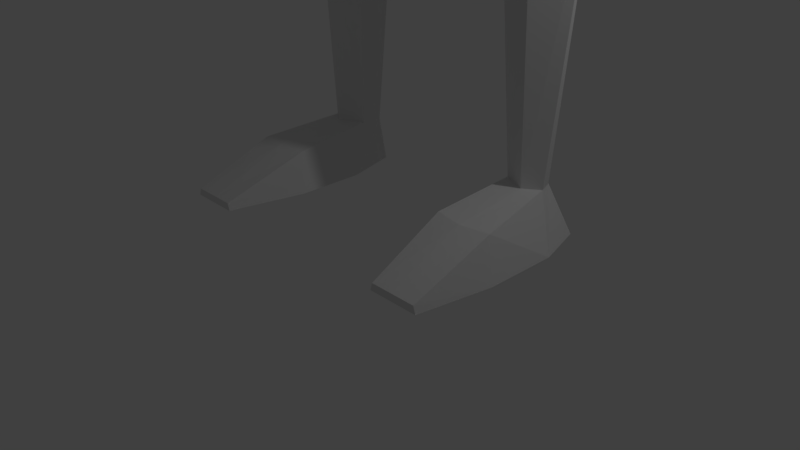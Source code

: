# Source: Army_base_model_default_pose.blend  (saved by Blender 2.79.0; exported with 4.5.12 LTS)
import bpy
from mathutils import Matrix  # noqa: F401  (used for matrix-valued properties, if any)

bpy.ops.wm.read_factory_settings(use_empty=True)
scene = bpy.context.scene
scene.name = 'Scene'

# ---- collections
col_collection_1 = bpy.data.collections.new('Collection 1'); scene.collection.children.link(col_collection_1)

# ---- materials (node trees are filled in below, after node groups)
mat_material = bpy.data.materials.new('Material')
mat_material.alpha_threshold = 0.0
mat_material.use_transparent_shadow = False
mat_material.roughness = 0.5
mat_material.line_color = (0.0, 0.0, 0.0, 1.0)

# ---- material node trees

# ---- world
world_world = bpy.data.worlds.new('World'); scene.world = world_world
world_world.color = (0.05088, 0.05088, 0.05088)
world_world.use_sun_shadow = False
world_world.sun_shadow_jitter_overblur = 0.0
world_world.cycles.sampling_method = 'MANUAL'

# ---- cameras
cam_camera = bpy.data.cameras.new('Camera')
cam_camera.clip_end = 100.0
cam_camera.lens = 35.0
cam_camera.sensor_width = 32.0
cam_camera.sensor_height = 18.0
cam_camera.ortho_scale = 7.314
cam_camera.dof.focus_distance = 0.0
cam_camera.dof.aperture_fstop = 128.0

# ---- lights
light_lamp = bpy.data.lights.new('Lamp', 'POINT')
light_lamp.transmission_factor = 0.0
light_lamp.cutoff_distance = 30.0
light_lamp.energy = 100.0
light_lamp.shadow_buffer_clip_start = 1.001
light_lamp.shadow_soft_size = 0.1
light_lamp.shadow_maximum_resolution = 0.006
light_lamp.use_absolute_resolution = True

# ---- meshes
me_cube = bpy.data.meshes.new('Cube')
me_cube.from_pydata([(0.6376, 0.8188, 17.8), (1.0, -1.0, 17.85), (-1.0, -1.0, 17.85), (-0.6376, 0.8188, 17.8), (1.0, 1.0, 20.35), (1.0, -1.0, 20.35), (-1.0, -1.0, 20.35), (-1.0, 1.0, 20.35), (0.7809, 0.1812, 17.62), (1.715e-07, 1.225, 17.57), (1.225, 1.225, 19.1), (-5.761e-08, -1.225, 17.26), (1.225, -1.225, 19.1), (-0.7809, 0.1812, 17.62), (-1.225, -1.225, 19.1), (-1.225, 1.225, 19.1), (1.225, -7.182e-07, 20.63), (3.705e-07, 1.225, 20.63), (-5.678e-07, -1.225, 20.63), (-1.225, 1.715e-07, 20.63), (3.613e-07, 1.732, 19.1), (-1.574, 2.347e-07, 19.1), (-4.504e-07, -1.732, 19.1), (1.574, -4.201e-07, 19.1), (-1.38e-07, -1.454e-07, 21.05), (1.08e-07, 0.02622, 16.93), (2.684e-07, 2.081, 16.4), (-1.994, 1.381, 16.4), (-2.442, 0.3789, 16.13), (1.994, 1.381, 16.4), (2.442, 0.3789, 16.13), (2.048e-07, -0.336, 16.4), (0.6183, 1.025, 17.1), (2.019e-07, 1.382, 17.03), (-0.7572, 0.2664, 17.03), (1.626e-07, 0.04115, 16.77), (-0.6183, 1.025, 17.1), (0.7572, 0.2664, 17.03), (2.583e-07, 1.904, 8.395), (-1.727, 1.367, 8.395), (-2.018, 0.6507, 8.395), (1.727, 1.367, 8.395), (2.018, 0.6507, 8.395), (2.032e-07, 0.1102, 8.395), (2.793, 0.2109, 15.12), (1.994, 2.04, 15.65), (2.684e-07, 2.43, 15.65), (-1.994, 2.028, 15.65), (2.048e-07, -0.5294, 14.91), (-2.793, 0.1993, 15.12), (2.442, 0.08547, 14.49), (2.684e-07, 2.43, 15.35), (2.047e-07, -0.5294, 14.49), (1.994, 1.791, 14.28), (-1.994, 1.78, 14.28), (-2.442, 0.08547, 14.49), (2.136, 0.3949, 12.72), (2.646e-07, 1.817, 12.72), (2.09e-07, -0.1167, 12.72), (1.744, 1.547, 12.72), (-1.744, 1.547, 12.72), (-2.136, 0.3949, 12.72), (1.844, 0.4103, 9.25), (2.661e-07, 1.752, 9.25), (2.181e-07, -0.07264, 9.25), (1.505, 1.498, 9.25), (-1.505, 1.498, 9.25), (-1.844, 0.4103, 9.25), (3.361, 2.268, 12.0), (-3.407, 2.251, 12.0), (3.026, 1.487, 15.27), (3.451, 0.8894, 15.05), (-3.83, 2.654, 12.0), (3.785, 2.671, 12.0), (-3.034, 1.421, 15.26), (-3.46, 0.8239, 15.05), (-3.714, 1.782, 12.0), (-4.233, 1.347, 12.0), (4.188, 1.364, 12.0), (3.669, 1.8, 12.0), (4.68, 1.889, 12.0), (4.373, 2.291, 12.0), (-4.424, 2.24, 12.0), (-4.731, 1.838, 12.0), (4.313, 2.283, 8.871), (-4.358, 2.261, 8.871), (-4.615, 2.339, 8.871), (4.57, 2.361, 8.871), (-4.545, 2.04, 8.871), (-4.859, 1.681, 8.871), (4.814, 1.704, 8.871), (4.499, 2.062, 8.871), (5.112, 2.101, 8.871), (4.926, 2.334, 8.871), (-4.975, 2.295, 8.871), (-5.162, 2.062, 8.871), (4.072, 2.426, 8.375), (-4.117, 2.407, 8.375), (-4.731, 2.533, 8.375), (4.687, 2.551, 8.375), (-4.118, 1.599, 8.375), (-4.725, 1.473, 8.375), (4.68, 1.492, 8.375), (4.073, 1.617, 8.375), (5.361, 1.7, 8.375), (5.261, 2.509, 8.375), (-5.312, 2.463, 8.375), (-5.412, 1.654, 8.375), (4.313, 2.283, 7.857), (-4.358, 2.261, 7.857), (-4.715, 2.339, 7.857), (4.67, 2.361, 7.857), (-4.345, 1.759, 7.857), (-4.759, 1.681, 7.857), (4.714, 1.704, 7.857), (4.299, 1.781, 7.857), (5.112, 1.833, 7.857), (5.026, 2.334, 7.857), (-5.075, 2.295, 7.857), (-5.162, 1.793, 7.857), (-0.8633, 1.758, 8.395), (-1.987, 1.076, 4.371), (-1.679, 0.3747, 4.371), (0.8633, 1.758, 8.395), (-1.057, 0.1102, 8.395), (1.057, 0.1102, 8.395), (0.1677, 1.512, 7.095), (7.794e-07, 1.512, 7.095), (0.2054, 0.2774, 7.095), (7.244e-07, 0.2774, 7.095), (-1.554, 1.41, 4.371), (-0.1677, 1.512, 7.095), (-0.2054, 0.2774, 7.095), (-2.222, 0.7136, 4.371), (1.987, 1.076, 4.371), (2.222, 0.7136, 4.371), (1.554, 1.41, 4.371), (1.679, 0.3747, 4.371), (1.13, 0.5418, 4.371), (1.105, 1.164, 4.371), (-1.13, 0.5418, 4.371), (-1.105, 1.164, 4.371), (-1.667, 0.5542, 0.6558), (-1.877, 0.7031, 0.6558), (-1.803, 0.904, 0.6558), (-1.59, 1.102, 0.6558), (1.803, 0.904, 0.6558), (1.877, 0.7031, 0.6558), (1.59, 1.102, 0.6558), (1.667, 0.5542, 0.6558), (1.327, 0.7214, 0.6558), (1.312, 1.005, 0.6558), (-1.327, 0.7214, 0.6558), (-1.312, 1.005, 0.6558), (-1.672, 0.4405, 0.0005274), (-2.238, 0.4405, 0.0005274), (-2.044, 1.112, 0.0005274), (-1.703, 1.376, 0.0005274), (2.044, 1.112, 0.0005274), (2.238, 0.4405, 0.0005274), (1.703, 1.376, 0.0005274), (1.672, 0.4405, 0.0005274), (1.137, 0.4081, 0.0005274), (1.344, 1.156, 0.0005274), (-1.137, 0.4081, 0.0005274), (-1.344, 1.156, 0.0005274), (-1.682, -1.56, 0.101), (-2.036, -1.56, 0.101), (2.036, -1.56, 0.101), (1.682, -1.56, 0.101), (1.397, -1.56, 0.101), (-1.397, -1.56, 0.101), (-1.68, -1.56, 0.0005274), (-2.068, -1.56, 0.0005274), (2.068, -1.56, 0.0005274), (1.68, -1.56, 0.0005274), (1.368, -1.56, 0.0005274), (-1.368, -1.56, 0.0005274), (1.669, -0.5027, 0.5404), (2.058, -0.4282, 0.5404), (2.238, -0.5595, 0.0005274), (1.672, -0.5595, 0.0005274), (1.271, -0.4191, 0.5404), (1.137, -0.5271, 0.0005274), (-1.271, -0.4191, 0.5404), (-1.669, -0.5027, 0.5404), (-1.137, -0.5271, 0.0005274), (-1.672, -0.5595, 0.0005274), (-2.058, -0.4282, 0.5404), (-2.238, -0.5595, 0.0005274), (1.496, 1.465, 10.99), (-1.496, 1.465, 10.99), (-1.832, 0.486, 10.99), (1.832, 0.486, 10.99), (2.608e-07, 1.707, 10.99), (2.131e-07, -0.02561, 10.99), (-1.239, -0.2939, 14.48), (1.24, -0.2968, 14.48), (-1.135, -0.1432, 12.64), (1.135, -0.1431, 12.64), (-0.9847, -0.07112, 9.26), (0.9847, -0.07112, 9.26), (0.9872, -0.02468, 10.98), (-0.9872, -0.02467, 10.98)], [], [(25, 11, 2, 13), (24, 19, 6, 18), (23, 16, 5, 12), (22, 18, 6, 14), (21, 19, 7, 15), (20, 9, 3, 15), (17, 20, 15, 7), (4, 10, 20, 17), (10, 0, 9, 20), (13, 21, 15, 3), (14, 6, 19, 21), (11, 22, 14, 2), (1, 12, 22, 11), (12, 5, 18, 22), (0, 10, 23, 8), (10, 4, 16, 23), (16, 24, 18, 5), (4, 17, 24, 16), (17, 7, 19, 24), (35, 34, 28, 31), (33, 32, 29, 26), (8, 1, 11, 25), (66, 63, 38, 120, 39), (65, 62, 42, 41), (34, 36, 27, 28), (37, 35, 31, 30), (36, 33, 26, 27), (32, 37, 30, 29), (0, 8, 37, 32), (3, 9, 33, 36), (8, 25, 35, 37), (13, 3, 36, 34), (9, 0, 32, 33), (25, 13, 34, 35), (13, 2, 14, 21), (1, 8, 23, 12), (38, 123, 126, 127), (43, 124, 132, 129), (200, 124, 43, 64), (63, 65, 41, 123, 38), (67, 66, 39, 40), (200, 67, 40, 124), (31, 28, 49, 48), (49, 28, 75), (26, 29, 45, 46), (30, 31, 48, 44), (83, 82, 94, 95), (27, 26, 46, 47), (48, 49, 55, 196, 52), (70, 71, 80, 81), (46, 45, 53, 51), (44, 48, 52, 197, 50), (49, 75, 83, 77), (47, 46, 51, 54), (58, 198, 203, 195), (55, 54, 60, 61), (51, 53, 59, 57), (52, 196, 198, 58), (53, 50, 56, 59), (54, 51, 57, 60), (125, 201, 64, 43), (192, 191, 66, 67), (194, 190, 65, 63), (195, 203, 200, 64), (190, 193, 62, 65), (191, 194, 63, 66), (29, 30, 71, 70), (45, 70, 81, 73), (45, 29, 70), (30, 44, 71), (28, 27, 74, 75), (27, 47, 74), (69, 76, 88, 85), (47, 54, 69, 72), (80, 78, 90, 92), (82, 72, 86, 94), (71, 44, 78, 80), (74, 47, 72, 82), (53, 45, 73, 68), (75, 74, 82, 83), (55, 49, 77, 76), (50, 53, 68, 79), (44, 50, 79, 78), (54, 55, 76, 69), (92, 90, 102, 104), (86, 85, 97, 98), (94, 86, 98, 106), (84, 87, 99, 96), (76, 77, 89, 88), (81, 80, 92, 93), (79, 68, 84, 91), (77, 83, 95, 89), (72, 69, 85, 86), (68, 73, 87, 84), (73, 81, 93, 87), (78, 79, 91, 90), (98, 97, 109, 110), (106, 98, 110, 118), (96, 99, 111, 108), (99, 105, 117, 111), (85, 88, 100, 97), (91, 84, 96, 103), (95, 94, 106, 107), (88, 89, 101, 100), (93, 92, 104, 105), (89, 95, 107, 101), (90, 91, 103, 102), (87, 93, 105, 99), (113, 110, 109, 112), (111, 114, 115, 108), (114, 111, 117, 116), (110, 113, 119, 118), (104, 102, 114, 116), (97, 100, 112, 109), (103, 96, 108, 115), (107, 106, 118, 119), (100, 101, 113, 112), (105, 104, 116, 117), (101, 107, 119, 113), (102, 103, 115, 114), (40, 39, 121, 133), (127, 129, 132, 131), (126, 128, 129, 127), (125, 43, 129, 128), (132, 124, 122, 140), (123, 41, 134, 136), (120, 38, 127, 131), (126, 123, 136, 139), (130, 141, 153, 145), (135, 137, 149, 147), (133, 121, 144, 143), (140, 122, 142, 152), (128, 126, 139, 138), (42, 125, 137, 135), (39, 120, 130, 121), (120, 131, 141, 130), (41, 42, 135, 134), (124, 40, 133, 122), (131, 132, 140, 141), (125, 128, 138, 137), (186, 184, 171, 177), (143, 144, 156, 155), (179, 178, 169, 168), (148, 146, 158, 160), (138, 139, 151, 150), (121, 130, 145, 144), (137, 138, 150, 149), (139, 136, 148, 151), (134, 135, 147, 146), (141, 140, 152, 153), (122, 133, 143, 142), (136, 134, 146, 148), (158, 159, 161, 160), (160, 161, 162, 163), (157, 154, 155, 156), (154, 157, 165, 164), (145, 153, 165, 157), (144, 145, 157, 156), (150, 151, 163, 162), (187, 186, 177, 172), (151, 148, 160, 163), (146, 147, 159, 158), (153, 152, 164, 165), (184, 185, 166, 171), (168, 169, 175, 174), (171, 166, 172, 177), (169, 170, 176, 175), (166, 167, 173, 172), (181, 180, 174, 175), (180, 179, 168, 174), (178, 182, 170, 169), (182, 183, 176, 170), (183, 181, 175, 176), (185, 188, 167, 166), (188, 189, 173, 167), (189, 187, 172, 173), (162, 161, 181, 183), (150, 162, 183, 182), (149, 150, 182, 178), (159, 147, 179, 180), (161, 159, 180, 181), (147, 149, 178, 179), (155, 154, 187, 189), (143, 155, 189, 188), (142, 143, 188, 185), (152, 142, 185, 184), (154, 164, 186, 187), (164, 152, 184, 186), (60, 57, 194, 191), (59, 56, 193, 190), (193, 202, 201, 62), (57, 59, 190, 194), (61, 60, 191, 192), (56, 199, 202, 193), (198, 61, 192, 203), (199, 58, 195, 202), (202, 195, 64, 201), (203, 192, 67, 200), (201, 125, 42, 62), (197, 52, 58, 199), (196, 55, 61, 198), (50, 197, 199, 56)])
me_cube.materials.append(mat_material)
me_cube.use_remesh_preserve_volume = False
me_cube.use_remesh_preserve_attributes = False
me_cube.use_mirror_vertex_groups = False
me_cube.update()
me_plane = bpy.data.meshes.new('Plane')
me_plane.from_pydata([(-1.0, -1.0, 0.0), (1.0, -1.0, 0.0), (-1.0, 1.0, 0.0), (1.0, 1.0, 0.0), (-1.372, -8.882e-16, -2.22e-16), (4.441e-16, -1.372, -2.98e-08), (1.372, 8.882e-16, 2.22e-16), (-4.441e-16, 1.372, 2.98e-08), (-0.653, -0.1448, 3.687), (0.653, -0.1448, 3.687), (-0.653, 1.161, 3.687), (0.653, 1.161, 3.687), (-0.8961, 0.5082, 3.687), (1.089e-07, -0.3879, 3.687), (0.8961, 0.5082, 3.687), (1.089e-07, 1.404, 3.687), (-0.5553, -0.08355, 4.268), (0.5553, -0.08355, 4.268), (-0.5553, 1.027, 4.268), (0.5553, 1.027, 4.268), (-0.7621, 0.4718, 4.268), (7.715e-08, -0.2903, 4.268), (0.7621, 0.4718, 4.268), (7.715e-08, 1.234, 4.268), (-0.3953, 0.4621, 6.67), (0.3953, 0.4621, 6.67), (-0.3953, 1.253, 6.67), (0.3953, 1.253, 6.67), (-0.5425, 0.8574, 6.67), (5.606e-08, 0.3149, 6.67), (0.5425, 0.8574, 6.67), (5.606e-08, 1.4, 6.67), (-0.3953, 0.4633, 6.806), (0.3953, 0.4633, 6.806), (-0.3953, 1.251, 6.868), (0.3953, 1.251, 6.868), (-0.5425, 0.8574, 6.837), (5.09e-08, 0.3165, 6.795), (0.5425, 0.8574, 6.837), (4.623e-08, 1.398, 6.88), (-0.3791, 0.2246, 6.926), (0.3791, 0.2246, 6.926), (-0.5301, 1.523, 7.017), (0.5301, 1.523, 7.017), (-0.7274, 0.995, 6.975), (0.7274, 0.995, 6.975), (4.135e-08, 1.72, 7.032), (-0.5301, 0.4456, 7.2), (0.5301, 0.4456, 7.2), (-0.5301, 1.502, 7.283), (0.5301, 1.502, 7.283), (-0.7274, 0.9741, 7.241), (0.7274, 0.9741, 7.241), (2.966e-08, 1.699, 7.298), (-0.603, 0.4721, 7.343), (0.603, 0.4721, 7.343), (-0.603, 1.674, 7.438), (0.603, 1.674, 7.438), (-0.8275, 1.073, 7.39), (0.8275, 1.073, 7.39), (1.83e-07, 1.898, 7.455), (-0.649, 0.4652, 7.518), (0.649, 0.4652, 7.518), (-0.649, 1.759, 7.62), (0.649, 1.759, 7.62), (-0.8906, 1.112, 7.569), (0.8906, 1.112, 7.569), (1.732e-07, 2.0, 7.639), (-0.649, -0.0123, 13.59), (0.649, -0.0123, 13.59), (-0.649, 1.282, 13.69), (0.649, 1.282, 13.69), (-0.8906, 0.6347, 13.64), (-7.374e-07, -0.2532, 13.57), (0.8906, 0.6347, 13.64), (-7.443e-07, 1.358, 13.69), (4.918e-09, 0.1328, 8.663), (0.649, 0.3737, 8.682), (-0.649, -1.283, 12.68), (-6.445e-07, -1.515, 12.75), (-0.649, -1.761, 11.02), (-3.06e-07, -1.994, 11.09), (-0.649, 0.3737, 8.682), (0.649, -1.761, 11.02), (5.429e-08, -0.05214, 6.839), (0.3498, 0.05113, 6.994), (-0.3498, 0.05113, 6.994), (0.489, 0.2047, 7.273), (-0.489, 0.2047, 7.273), (0.5988, 0.2228, 7.567), (-0.5988, 0.2228, 7.567), (0.5988, 0.1383, 8.641), (-0.5988, 0.1383, 8.641), (8.306e-09, -0.08392, 8.623), (-0.2247, -0.5828, 6.988), (0.2247, -0.5828, 6.988), (5.401e-08, -0.7131, 6.844), (0.5988, -0.1516, 7.568), (-0.5988, -0.1516, 7.568), (0.5988, -0.49, 8.591), (-0.5988, -0.49, 8.591), (4.888e-08, -0.4852, 8.591), (5.208e-08, -0.4444, 6.914), (0.2615, -0.3305, 7.045), (-0.2615, -0.3305, 7.045), (0.3656, -0.3674, 7.274), (-0.3656, -0.3674, 7.274), (0.4477, -0.4067, 7.49), (-0.4477, -0.4067, 7.49), (0.4477, -0.6469, 8.148), (-0.4477, -0.6469, 8.148), (5.66e-08, -0.7717, 8.256), (-0.2951, -2.335, 6.262), (0.3141, -0.7212, 7.167), (-0.3141, -0.7212, 7.167), (0.2951, -2.335, 6.262), (6.971e-08, -2.336, 6.275), (0.3846, -0.7664, 7.351), (-0.3846, -0.7664, 7.351), (0.3846, -1.011, 7.887), (-0.3846, -1.011, 7.887), (6.494e-08, -1.116, 8.005), (-0.2749, -2.43, 6.311), (0.2749, -2.43, 6.311), (6.999e-08, -2.432, 6.322), (-0.2331, -2.558, 6.411), (0.2951, -2.352, 6.405), (-0.2951, -2.352, 6.405), (0.2331, -2.558, 6.411), (7.335e-08, -2.559, 6.421), (0.3613, -2.373, 6.579), (-0.3613, -2.373, 6.579), (0.3613, -2.436, 7.097), (-0.3613, -2.436, 7.097), (8.501e-08, -2.452, 7.231), (-0.1488, -2.681, 6.634), (0.1488, -2.681, 6.634), (7.939e-08, -2.682, 6.641), (0.3366, -2.466, 6.606), (-0.3366, -2.466, 6.606), (0.3366, -2.524, 7.081), (-0.3366, -2.524, 7.081), (8.603e-08, -2.533, 7.168), (0.2854, -2.588, 6.662), (-0.2854, -2.588, 6.662), (0.2854, -2.635, 7.048), (-0.2854, -2.635, 7.048), (0.00145, -2.656, 7.075), (1.244e-07, -2.699, 6.777), (0.1821, -2.701, 6.794), (-0.1821, -2.701, 6.794), (0.1821, -2.726, 7.002), (-0.1821, -2.726, 7.002), (-0.001449, -2.712, 7.017), (0.5988, -1.019, 8.914), (1.03e-07, -1.019, 8.914), (-0.5988, -1.019, 8.914), (0.5988, -0.6826, 8.598), (-0.5988, -0.6826, 8.598), (7.484e-08, -0.6826, 8.598), (-0.5988, -1.101, 10.64), (6.248e-09, -1.101, 10.64), (0.5988, -1.101, 10.64), (0.5988, -0.926, 10.57), (-1.188e-08, -0.926, 10.57), (-0.5988, -0.926, 10.57), (-0.5988, -0.8814, 10.16), (9.366e-09, -0.8814, 10.16), (0.5988, -0.8814, 10.16), (0.5988, -1.066, 10.13), (3.517e-08, -1.066, 10.13), (-0.5988, -1.066, 10.13), (-0.5988, -1.152, 10.01), (5.497e-08, -1.152, 10.01), (0.5988, -1.152, 10.01), (-0.5988, -1.28, 10.62), (3.132e-08, -1.28, 10.62), (0.5988, -1.28, 10.62), (-1.837e-08, -0.8425, 10.72), (8.907e-09, -0.7813, 10.17), (0.5988, -0.8425, 10.72), (-0.5988, -0.7812, 10.17), (-0.5988, -0.8425, 10.72), (0.5988, -0.7812, 10.17), (-2.096e-08, -0.2786, 10.78), (6.321e-09, -0.2174, 10.24), (0.5988, -0.2786, 10.78), (-0.5988, -0.2174, 10.24), (-0.5988, -0.2786, 10.78), (0.5988, -0.2174, 10.24), (-2.605e-08, -0.2446, 10.9), (6.104e-09, -0.17, 10.24), (0.5988, -0.2446, 10.9), (-0.5988, -0.17, 10.24), (-0.5988, -0.2446, 10.9), (0.5988, -0.17, 10.24), (-2.375e-07, 0.007273, 10.26), (0.649, -1.283, 12.68), (0.649, 0.2475, 10.29), (-0.649, -0.9831, 10.87), (0.649, -0.9831, 10.87), (-2.988e-07, -1.215, 10.94), (-0.649, 0.2475, 10.29), (-0.649, -0.5044, 12.53), (-3.358e-07, -0.04438, 10.92), (0.649, -0.5044, 12.53), (0.649, 0.1965, 10.94), (-6.33e-07, -0.5256, 12.5), (-0.649, 0.06091, 12.66), (0.649, 0.06091, 12.66), (-0.649, 0.1965, 10.94), (-5.966e-07, -0.18, 12.64), (-0.649, -3.05, 11.49), (-3.009e-07, -3.244, 11.64), (0.649, -3.05, 11.49), (-0.649, -2.021, 12.88), (-6.96e-07, -2.215, 13.03), (0.649, -2.021, 12.88), (-3.194e-07, -4.307, 12.32), (0.649, -4.147, 12.14), (-0.649, -4.147, 12.14), (-7.351e-07, -3.012, 13.47), (0.649, -2.852, 13.29), (-0.649, -2.852, 13.29), (-3.494e-07, -5.088, 12.95), (0.649, -4.922, 12.78), (-0.649, -4.922, 12.78), (-7.626e-07, -3.831, 14.14), (0.649, -3.665, 13.97), (-0.649, -3.665, 13.97), (-3.727e-07, -5.682, 13.64), (0.649, -5.548, 13.44), (-0.649, -5.548, 13.44), (-7.964e-07, -4.241, 14.6), (0.649, -4.107, 14.4), (-0.649, -4.107, 14.4), (-0.649, 1.583, 13.73), (0.649, 1.583, 13.73), (-7.865e-07, 1.66, 13.73), (-0.6256, -0.2038, 15.43), (0.6256, -0.2038, 15.43), (-0.6256, 1.043, 15.53), (0.6256, 1.043, 15.53), (-0.8585, 0.4198, 15.48), (-8.166e-07, -0.436, 15.41), (0.8585, 0.4198, 15.48), (-0.6256, 1.334, 15.56), (0.6256, 1.334, 15.56), (-8.639e-07, 1.402, 15.56), (-0.5033, -0.2757, 15.63), (0.5033, -0.2757, 15.63), (-0.5033, 0.7277, 15.71), (0.5033, 0.7277, 15.71), (-0.6906, 0.226, 15.67), (-8.139e-07, -0.4625, 15.61), (0.6906, 0.226, 15.67), (-8.518e-07, 0.9842, 15.73), (-0.5033, -0.6024, 18.65), (0.5033, -0.6024, 18.65), (-0.5033, 0.401, 18.73), (0.5033, 0.401, 18.73), (-0.6906, -0.1007, 18.69), (-9.522e-07, -0.7892, 18.63), (0.6906, -0.1007, 18.69), (-9.901e-07, 0.6575, 18.75), (-0.3793, -0.4555, 18.93), (0.3793, -0.4555, 18.93), (-0.3793, 0.3007, 18.98), (0.3793, 0.3007, 18.98), (-0.5205, -0.07744, 18.96), (-9.492e-07, -0.5963, 18.91), (0.5205, -0.07744, 18.96), (-9.776e-07, 0.4536, 19.0), (-0.3793, -0.7051, 21.06), (0.3793, -0.7051, 21.06), (-0.3793, 0.05117, 21.12), (0.3793, 0.05117, 21.12), (-0.5205, -0.3269, 21.09), (-1.044e-06, -0.8458, 21.05), (0.5205, -0.3269, 21.09), (-1.073e-06, 0.2041, 21.13), (-0.1499, -0.8336, 21.62), (0.1499, -0.8336, 21.62), (-0.1499, -0.5348, 21.64), (0.1499, -0.5348, 21.64), (-0.2057, -0.6842, 21.63), (-9.752e-07, -0.8893, 21.62), (0.2057, -0.6842, 21.63), (-9.867e-07, -0.4095, 21.66), (-0.1499, -0.8723, 21.94), (0.1499, -0.8723, 21.94), (-0.1499, -0.5734, 21.96), (0.1499, -0.5734, 21.96), (-0.2057, -0.7229, 21.95), (-9.892e-07, -0.928, 21.94), (0.2057, -0.7229, 21.95), (-1.001e-06, -0.4481, 21.98), (-0.1007, -0.8814, 22.03), (0.1007, -0.8814, 22.03), (-0.1007, -0.6806, 22.04), (0.1007, -0.6806, 22.04), (-0.1382, -0.781, 22.04), (-9.869e-07, -0.9187, 22.03), (0.1382, -0.781, 22.04), (-9.944e-07, -0.6346, 22.05), (-0.1007, -1.222, 25.06), (0.1007, -1.222, 25.06), (-0.1007, -1.021, 25.08), (0.1007, -1.021, 25.08), (-0.1382, -1.122, 25.07), (-1.124e-06, -1.259, 25.06), (0.1382, -1.122, 25.07), (-1.132e-06, -0.9753, 25.08), (0.649, 0.3177, 9.394), (-0.649, 0.3177, 9.394), (-1.027e-07, 0.07711, 9.373), (0.649, -0.03767, 9.286), (0.649, 0.03812, 8.662), (-0.649, -0.03767, 9.286), (-0.649, 0.03812, 8.662), (4.445e-09, 0.03689, 8.672), (-9.93e-08, -0.03861, 9.294), (0.649, -0.4257, 8.981), (-0.649, -0.8228, 9.279), (-0.649, -0.4257, 8.981), (2.522e-08, -0.823, 9.28), (-9.572e-09, -0.4259, 8.983), (0.649, -0.8228, 9.279)], [], [(4, 0, 5, 1, 6, 3, 7, 2), (10, 15, 23, 18), (0, 4, 12, 8), (7, 3, 11, 15), (5, 0, 8, 13), (2, 7, 15, 10), (1, 5, 13, 9), (6, 1, 9, 14), (4, 2, 10, 12), (3, 6, 14, 11), (23, 19, 27, 31), (9, 13, 21, 17), (14, 9, 17, 22), (12, 10, 18, 20), (11, 14, 22, 19), (8, 12, 20, 16), (15, 11, 19, 23), (13, 8, 16, 21), (28, 26, 34, 36), (21, 16, 24, 29), (18, 23, 31, 26), (17, 21, 29, 25), (22, 17, 25, 30), (20, 18, 26, 28), (19, 22, 30, 27), (16, 20, 28, 24), (38, 33, 41, 45), (27, 30, 38, 35), (24, 28, 36, 32), (31, 27, 35, 39), (29, 24, 32, 37), (26, 31, 39, 34), (25, 29, 37, 33), (30, 25, 33, 38), (76, 77, 91, 93), (36, 34, 42, 44), (35, 38, 45, 43), (32, 36, 44, 40), (39, 35, 43, 46), (85, 84, 102, 103), (34, 39, 46, 42), (40, 86, 84, 37, 32), (47, 51, 58, 54), (42, 46, 53, 49), (47, 54, 61, 90, 88), (45, 41, 48, 52), (44, 42, 49, 51), (43, 45, 52, 50), (40, 44, 51, 47), (46, 43, 50, 53), (59, 55, 62, 66), (53, 50, 57, 60), (49, 53, 60, 56), (52, 48, 55, 59), (51, 49, 56, 58), (50, 52, 59, 57), (209, 211, 73, 69), (58, 56, 63, 65), (57, 59, 66, 64), (54, 58, 65, 61), (60, 57, 64, 67), (77, 62, 89, 91), (56, 60, 67, 63), (72, 70, 75, 71, 74, 69, 73, 68), (211, 209, 205, 207), (77, 313, 198, 206, 209, 69, 74, 66, 62), (63, 70, 72, 65), (66, 74, 71, 64), (65, 72, 68, 208, 210, 202, 314, 82, 61), (211, 208, 68, 73), (64, 71, 75, 67), (203, 207, 79, 78), (48, 41, 85, 87), (78, 79, 216, 215), (197, 83, 214, 217), (209, 206, 200, 205), (199, 203, 78, 80), (206, 204, 201, 200), (82, 76, 93, 92), (90, 92, 100, 98), (98, 108, 106, 88, 90), (93, 91, 99, 101), (91, 89, 97, 99), (61, 82, 92, 90), (88, 106, 104, 86), (40, 47, 88, 86), (98, 100, 110, 108), (105, 113, 117, 107), (101, 99, 109, 111), (99, 97, 107, 109), (86, 104, 102, 84), (100, 101, 111, 110), (96, 116, 115, 95), (87, 105, 107, 97, 89), (92, 93, 101, 100), (62, 55, 48, 87, 89), (109, 107, 117, 119), (103, 102, 96, 95), (110, 111, 121, 120), (105, 103, 95, 113), (102, 104, 94, 96), (108, 110, 120, 118), (106, 108, 118, 114), (94, 112, 116, 96), (120, 133, 131, 118), (94, 114, 127, 112), (95, 115, 126, 113), (118, 131, 127, 114), (117, 130, 132, 119), (111, 109, 119, 121), (104, 106, 114, 94), (125, 144, 150, 135), (113, 126, 130, 117), (121, 134, 133, 120), (121, 119, 132, 134), (116, 112, 122, 124), (131, 133, 141, 139), (138, 123, 128, 143), (134, 132, 140, 142), (124, 122, 125, 129), (139, 141, 146, 144), (127, 131, 139, 122, 112), (142, 140, 145, 147), (37, 84, 85, 41, 33), (133, 134, 142, 141), (115, 116, 124, 123), (132, 130, 138, 140), (129, 125, 135, 137), (144, 146, 152, 150), (143, 128, 136, 149), (147, 145, 151, 153), (128, 129, 137, 136), (145, 143, 149, 151), (130, 126, 115, 123, 138), (141, 142, 147, 146), (123, 124, 129, 128), (140, 138, 143, 145), (137, 148, 149, 136), (135, 150, 148, 137), (148, 150, 152, 153), (149, 148, 153, 151), (122, 139, 144, 125), (146, 147, 153, 152), (85, 103, 105, 87), (159, 157, 154, 155), (159, 158, 156, 155), (101, 99, 157, 159), (101, 100, 158, 159), (164, 165, 160, 161), (168, 163, 180, 183), (164, 163, 162, 161), (167, 166, 181, 179), (170, 169, 168, 167), (170, 171, 166, 167), (173, 172, 171, 170), (173, 174, 169, 170), (155, 156, 172, 173), (155, 154, 174, 173), (161, 162, 177, 176), (161, 160, 175, 176), (183, 180, 186, 189), (182, 178, 184, 188), (165, 164, 178, 182), (166, 165, 182, 181), (167, 168, 183, 179), (163, 164, 178, 180), (187, 188, 194, 193), (185, 187, 193, 191), (180, 178, 184, 186), (179, 183, 189, 185), (179, 181, 187, 185), (181, 182, 188, 187), (210, 194, 190, 204), (191, 193, 202, 196), (188, 184, 190, 194), (189, 186, 192, 195), (186, 184, 190, 192), (185, 189, 195, 191), (79, 197, 217, 216), (315, 314, 202, 196), (216, 217, 222, 221), (83, 81, 213, 214), (212, 215, 223, 220), (80, 78, 215, 212), (200, 201, 81, 83), (313, 315, 196, 198), (210, 208, 203, 199), (193, 194, 210, 202), (208, 211, 207, 203), (201, 199, 80, 81), (205, 200, 83, 197), (204, 210, 199, 201), (67, 75, 70, 63), (192, 206, 204, 190), (196, 191, 195, 198), (192, 206, 198, 195), (207, 205, 197, 79), (81, 80, 212, 213), (219, 218, 224, 225), (221, 222, 228, 227), (217, 214, 219, 222), (215, 216, 221, 223), (214, 213, 218, 219), (213, 212, 220, 218), (228, 225, 231, 234), (224, 226, 232, 230), (220, 223, 229, 226), (218, 220, 226, 224), (222, 219, 225, 228), (223, 221, 227, 229), (231, 230, 233, 234), (230, 232, 235, 233), (229, 227, 233, 235), (227, 228, 234, 233), (225, 224, 230, 231), (226, 229, 235, 232), (75, 71, 237, 238), (70, 75, 238, 236), (71, 74, 245, 242), (237, 71, 242, 247), (74, 69, 240, 245), (68, 72, 243, 239), (236, 238, 248, 246), (72, 70, 241, 243), (70, 236, 246, 241), (73, 69, 240, 244), (238, 237, 247, 248), (73, 68, 239, 244), (239, 243, 253, 249), (244, 239, 249, 254), (244, 240, 250, 254), (245, 240, 250, 255), (242, 245, 255, 252), (247, 242, 252, 256, 248), (243, 241, 251, 253), (264, 260, 268, 272), (254, 249, 257, 262), (254, 250, 258, 262), (255, 250, 258, 263), (252, 255, 263, 260), (264, 272, 267, 259), (253, 251, 259, 261), (249, 253, 261, 257), (262, 257, 265, 270), (262, 258, 266, 270), (272, 268, 276, 280), (263, 258, 266, 271), (260, 263, 271, 268), (272, 280, 275, 267), (261, 259, 267, 269), (257, 261, 269, 265), (270, 266, 274, 278), (280, 276, 284, 288), (271, 266, 274, 279), (268, 271, 279, 276), (280, 288, 283, 275), (269, 267, 275, 277), (265, 269, 277, 273), (270, 265, 273, 278), (279, 274, 282, 287), (276, 279, 287, 284), (288, 296, 291, 283), (277, 275, 283, 285), (273, 277, 285, 281), (288, 284, 292, 296), (278, 273, 281, 286), (278, 274, 282, 286), (284, 287, 295, 292), (296, 304, 299, 291), (285, 283, 291, 293), (281, 285, 293, 289), (296, 292, 300, 304), (286, 281, 289, 294), (286, 282, 290, 294), (287, 282, 290, 295), (299, 304, 312, 307), (293, 291, 299, 301), (289, 293, 301, 297), (304, 300, 308, 312), (294, 289, 297, 302), (294, 290, 298, 302), (295, 290, 298, 303), (292, 295, 303, 300), (256, 252, 260, 264), (301, 299, 307, 309), (297, 301, 309, 305), (246, 248, 256, 251, 241), (302, 297, 305, 310), (302, 298, 306, 310), (303, 298, 306, 311), (300, 303, 311, 308), (256, 264, 259, 251), (77, 76, 320, 317), (82, 314, 318, 319), (320, 319, 324, 326), (318, 321, 326, 324), (315, 313, 316, 321), (76, 82, 319, 320), (313, 77, 317, 316), (314, 315, 321, 318), (326, 322, 327, 325), (324, 326, 325, 323), (316, 317, 322), (321, 316, 322, 326), (317, 320, 326, 322), (319, 318, 324)])
me_plane.use_remesh_preserve_volume = False
me_plane.use_remesh_preserve_attributes = False
me_plane.use_mirror_vertex_groups = False
me_plane.update()
arm_armature = bpy.data.armatures.new('Armature')  # bones are not reproduced

# ---- objects
ob_armature = bpy.data.objects.new('Armature', arm_armature)
ob_cube = bpy.data.objects.new('Cube', me_cube)
ob_lamp = bpy.data.objects.new('Lamp', light_lamp)
ob_camera = bpy.data.objects.new('Camera', cam_camera)
ob_plane = bpy.data.objects.new('Plane', me_plane)

# ---- transforms, parenting, visibility, modifiers, constraints
ob_armature.location = (0.0, 0.0, 9.143)
ob_armature.show_in_front = True
ob_armature.lineart.crease_threshold = 0.0
ob_cube.parent = ob_armature
ob_cube.matrix_parent_inverse = Matrix(((1.0, 0.0, 0.0, -0.0), (0.0, 1.0, 0.0, -0.0), (0.0, 0.0, 1.0, -9.143), (0.0, 0.0, 0.0, 1.0)))
ob_cube.location = (0.0, 0.0, 0.0)
ob_cube.lock_rotations_4d = False
ob_cube.empty_display_type = 'ARROWS'
ob_cube.lineart.crease_threshold = 0.0
_vg = ob_cube.vertex_groups.new(name='Bone')
for _i, _w in zip([38, 40, 42, 43, 56, 57, 58, 59, 60, 61, 62, 63, 64, 65, 66, 67, 120, 123, 124, 125, 126, 127, 128, 129, 131, 132, 190, 191, 192, 193, 194, 195, 198, 199, 200, 201, 202, 203], [0.721, 0.01168, 0.01575, 0.6849, 0.1255, 0.01824, 0.09783, 0.1132, 0.1189, 0.1295, 0.249, 0.9097, 0.8244, 0.1687, 0.2132, 0.2456, 0.09409, 0.08881, 0.1253, 0.1221, 0.1013, 0.1487, 0.1073, 0.1672, 0.09767, 0.1121, 0.7588, 0.7626, 0.7307, 0.7296, 0.9577, 0.8686, 0.1358, 0.1386, 0.6309, 0.6327, 0.8044, 0.8047]): _vg.add([_i], _w, 'REPLACE')
_vg = ob_cube.vertex_groups.new(name='Bone.001')
for _i, _w in zip([25, 26, 27, 28, 29, 30, 31, 32, 33, 34, 35, 36, 37, 44, 45, 46, 47, 48, 49, 50, 51, 52, 53, 54, 55, 56, 57, 58, 59, 60, 61, 190, 191, 192, 193, 194, 195, 196, 197, 198, 199, 202, 203], [0.0987, 0.6727, 0.0514, 0.05621, 0.05756, 0.04073, 0.6444, 0.005823, 0.07164, 0.05584, 0.1959, 0.01123, 0.08312, 0.0252, 0.07988, 0.7809, 0.07702, 0.8631, 0.04288, 0.1281, 0.7881, 0.8804, 0.1272, 0.1004, 0.12, 0.6657, 0.9432, 0.8615, 0.6695, 0.6816, 0.6689, 0.1068, 0.1076, 0.1316, 0.1294, 0.01204, 0.09258, 0.6172, 0.5928, 0.7717, 0.7681, 0.1188, 0.1174]): _vg.add([_i], _w, 'REPLACE')
_vg = ob_cube.vertex_groups.new(name='Bone.002')
for _i, _w in zip([0, 1, 2, 3, 8, 9, 11, 13, 15, 20, 21, 22, 25, 26, 27, 28, 29, 30, 31, 32, 33, 34, 35, 36, 37, 45, 46, 47, 48, 51, 52], [0.1783, 0.0762, 0.08777, 0.1818, 0.1756, 0.8284, 0.1589, 0.1624, 0.02311, 0.0725, 0.003644, 0.001234, 0.7026, 0.2171, 0.1549, 0.08521, 0.1463, 0.07632, 0.2669, 0.8212, 0.9017, 0.692, 0.6985, 0.8416, 0.6875, 0.003436, 0.06068, 0.00395, 0.05101, 0.01803, 0.004472]): _vg.add([_i], _w, 'REPLACE')
_vg = ob_cube.vertex_groups.new(name='Bone.003')
for _i, _w in zip([0, 1, 2, 3, 4, 5, 6, 7, 8, 9, 10, 11, 12, 13, 14, 15, 16, 17, 18, 19, 20, 21, 22, 23, 24, 25, 31, 32, 34, 35, 36, 37], [0.8097, 0.9117, 0.8977, 0.8075, 0.9917, 0.9906, 0.9908, 0.9891, 0.7963, 0.1605, 0.9804, 0.8158, 0.973, 0.8091, 0.9751, 0.9616, 0.9936, 0.9908, 0.9927, 0.993, 0.9258, 0.9693, 0.9703, 0.9729, 0.9925, 0.1868, 0.02975, 0.07969, 0.1531, 0.09292, 0.07706, 0.1454]): _vg.add([_i], _w, 'REPLACE')
_vg = ob_cube.vertex_groups.new(name='Bone.004')
for _i, _w in zip([26, 29, 30, 32, 37, 44, 45, 46, 48, 50, 51, 52, 53, 56, 59, 68, 70, 71, 73, 78, 79, 80, 81, 190, 193, 197, 199], [0.05828, 0.7827, 0.8608, 0.06975, 0.08121, 0.9462, 0.9211, 0.08355, 0.007929, 0.8519, 0.09232, 0.04283, 0.8288, 0.1862, 0.1964, 0.8778, 0.9796, 0.9818, 0.4936, 0.8581, 0.9715, 0.1335, 0.05561, 0.001928, 0.008771, 0.3495, 0.0722]): _vg.add([_i], _w, 'REPLACE')
_vg = ob_cube.vertex_groups.new(name='Bone.005')
for _i, _w in zip([68, 73, 78, 79, 80, 81, 84, 87, 90, 91, 92, 93, 96, 99, 102, 103, 104, 105, 108, 111, 114, 115, 116, 117], [0.1182, 0.5058, 0.1385, 0.002725, 0.8591, 0.9428, 0.8983, 0.8737, 0.1211, 0.8913, 0.4693, 0.5261, 0.2237, 0.1493, 0.03142, 0.144, 0.07996, 0.08814, 0.1034, 0.02977, 0.05395, 0.09349, 0.01728, 0.05446]): _vg.add([_i], _w, 'REPLACE')
_vg = ob_cube.vertex_groups.new(name='Bone.006')
for _i, _w in zip([84, 87, 90, 91, 92, 93, 96, 99, 102, 103, 104, 105, 108, 111, 114, 115, 116, 117], [0.08883, 0.1238, 0.877, 0.1042, 0.5305, 0.4749, 0.7736, 0.8501, 0.9588, 0.855, 0.9199, 0.9121, 0.8956, 0.9599, 0.9456, 0.9057, 0.9662, 0.9454]): _vg.add([_i], _w, 'REPLACE')
_vg = ob_cube.vertex_groups.new(name='Bone.007')
for _i, _w in zip([38, 41, 42, 43, 62, 63, 64, 65, 120, 123, 124, 125, 126, 127, 128, 129, 131, 132, 134, 135, 136, 137, 138, 139, 190, 193, 200, 201, 202], [0.1537, 0.9644, 0.9485, 0.1516, 0.7178, 0.0268, 0.07868, 0.8109, 0.01191, 0.8806, 0.02632, 0.8362, 0.6577, 0.4138, 0.6577, 0.4246, 0.2365, 0.217, 0.5204, 0.5067, 0.9085, 0.5353, 0.8918, 0.9568, 0.1052, 0.1069, 0.004107, 0.3195, 0.05585]): _vg.add([_i], _w, 'REPLACE')
_vg = ob_cube.vertex_groups.new(name='Bone.008')
for _i, _w in zip([134, 135, 136, 137, 138, 139, 158, 159, 160, 161, 162, 163], [0.4783, 0.4914, 0.084, 0.4614, 0.09542, 0.01454, 0.3388, 0.03838, 0.3876, 0.01857, 0.005331, 0.3137]): _vg.add([_i], _w, 'REPLACE')
_vg = ob_cube.vertex_groups.new(name='Bone.009')
for _i, _w in zip([146, 147, 148, 149, 150, 151, 158, 159, 160, 161, 162, 163, 168, 169, 170, 174, 175, 176, 178, 179, 180, 181, 182, 183], [0.9965, 0.9972, 0.9914, 0.9997, 0.9949, 0.9907, 0.661, 0.9556, 0.612, 0.9656, 0.9718, 0.6856, 0.9998, 1.0, 0.9999, 0.9998, 1.0, 0.9999, 0.9999, 0.9983, 0.9972, 0.9991, 0.9995, 0.9974]): _vg.add([_i], _w, 'REPLACE')
_vg = ob_cube.vertex_groups.new(name='Bone.010')
for _i, _w in zip([26, 27, 28, 31, 34, 36, 46, 47, 48, 49, 51, 54, 55, 60, 61, 69, 72, 74, 75, 76, 77, 82, 83, 191, 192, 196, 198], [0.04366, 0.776, 0.844, 0.004934, 0.09587, 0.04765, 0.07539, 0.8995, 0.02723, 0.9605, 0.08405, 0.8719, 0.862, 0.1776, 0.1795, 0.8746, 0.5074, 0.9886, 0.953, 0.9733, 0.8251, 0.05442, 0.1579, 0.0002177, 0.003877, 0.3305, 0.07143]): _vg.add([_i], _w, 'REPLACE')
_vg = ob_cube.vertex_groups.new(name='Bone.011')
for _i, _w in zip([69, 72, 75, 76, 77, 82, 83, 85, 86, 88, 89, 94, 95, 97, 98, 100, 101, 106, 107, 109, 110, 112, 118], [0.119, 0.4901, 0.01684, 0.0008442, 0.1651, 0.944, 0.8364, 0.4209, 0.7856, 0.8257, 0.1374, 0.5153, 0.4729, 0.1134, 0.1137, 0.1086, 0.05372, 0.1058, 0.07844, 0.06462, 0.05478, 0.01982, 0.01319]): _vg.add([_i], _w, 'REPLACE')
_vg = ob_cube.vertex_groups.new(name='Bone.012')
for _i, _w in zip([85, 86, 88, 89, 94, 95, 97, 98, 100, 101, 106, 107, 109, 110, 112, 113, 118, 119], [0.57, 0.2132, 0.1698, 0.8578, 0.4846, 0.5285, 0.8846, 0.886, 0.8904, 0.9454, 0.8943, 0.9214, 0.9346, 0.9448, 0.9647, 0.9831, 0.9683, 0.9762]): _vg.add([_i], _w, 'REPLACE')
_vg = ob_cube.vertex_groups.new(name='Bone.013')
for _i, _w in zip([38, 39, 40, 43, 63, 64, 66, 67, 120, 121, 122, 123, 124, 125, 126, 127, 128, 129, 130, 131, 132, 133, 140, 141, 191, 192, 200, 201, 203], [0.1254, 0.982, 0.9518, 0.1598, 0.0492, 0.08254, 0.7638, 0.7226, 0.8741, 0.5198, 0.9251, 0.0149, 0.836, 0.02328, 0.2337, 0.4317, 0.2234, 0.3989, 0.9157, 0.6607, 0.6634, 0.5407, 0.9691, 0.9652, 0.1013, 0.1061, 0.3221, 0.003696, 0.05611]): _vg.add([_i], _w, 'REPLACE')
_vg = ob_cube.vertex_groups.new(name='Bone.014')
for _i, _w in zip([121, 122, 130, 133, 154, 155, 156, 157, 164, 165], [0.4792, 0.06692, 0.07937, 0.4575, 0.01453, 0.01804, 0.29, 0.3832, 0.01513, 0.3477]): _vg.add([_i], _w, 'REPLACE')
_vg = ob_cube.vertex_groups.new(name='Bone.015')
for _i, _w in zip([142, 143, 144, 145, 152, 153, 154, 155, 156, 157, 164, 165, 166, 167, 171, 172, 173, 177, 184, 185, 186, 187, 188, 189], [0.9997, 0.9979, 0.9979, 0.9907, 0.9942, 0.9871, 0.9676, 0.9658, 0.7097, 0.6164, 0.9669, 0.6517, 1.0, 0.9998, 0.9999, 1.0, 0.9998, 0.9999, 0.9986, 0.9999, 0.9978, 0.9991, 0.9995, 0.997]): _vg.add([_i], _w, 'REPLACE')
_m = ob_cube.modifiers.new('Armature', 'ARMATURE')
_m.object = ob_armature
ob_lamp.location = (4.076, 1.005, 5.904)
ob_lamp.rotation_euler = (0.6503, 0.05522, 1.866)
ob_lamp.lock_rotations_4d = False
ob_lamp.empty_display_type = 'ARROWS'
ob_lamp.color = (0.0, 0.0, 0.0, 0.0)
ob_lamp.lineart.crease_threshold = 0.0
ob_camera.location = (7.551, -6.946, 4.867)
ob_camera.rotation_euler = (1.109, 0.0, 0.8149)
ob_camera.lock_rotations_4d = False
ob_camera.empty_display_type = 'ARROWS'
ob_camera.color = (0.0, 0.0, 0.0, 0.0)
ob_camera.display_type = 'WIRE'
ob_camera.lineart.crease_threshold = 0.0
ob_plane.location = (-2.861, -0.5392, 15.89)
ob_plane.rotation_euler = (2.43, 0.06607, 1.501)
ob_plane.scale = (0.4494, 0.4494, 0.4494)
ob_plane.lineart.crease_threshold = 0.0

# ---- collection membership
col_collection_1.objects.link(ob_armature)
col_collection_1.objects.link(ob_cube)
col_collection_1.objects.link(ob_lamp)
col_collection_1.objects.link(ob_camera)
col_collection_1.objects.link(ob_plane)

# ---- scene / render settings (as saved in the file)
scene.camera = ob_camera
scene.frame_start = 1; scene.frame_end = 250; scene.frame_set(1)
scene.render.engine = 'BLENDER_EEVEE_NEXT'
scene.render.resolution_percentage = 50
scene.render.dither_intensity = 0.0
scene.cycles.use_denoising = False
scene.cycles.samples = 128
scene.cycles.sampling_pattern = 'TABULATED_SOBOL'
scene.cycles.light_sampling_threshold = 0.0
scene.cycles.use_adaptive_sampling = False
scene.cycles.use_light_tree = False
scene.cycles.blur_glossy = 0.0
scene.cycles.sample_clamp_indirect = 0.0
scene.view_settings.view_transform = 'Standard'
bpy.context.view_layer.update()
